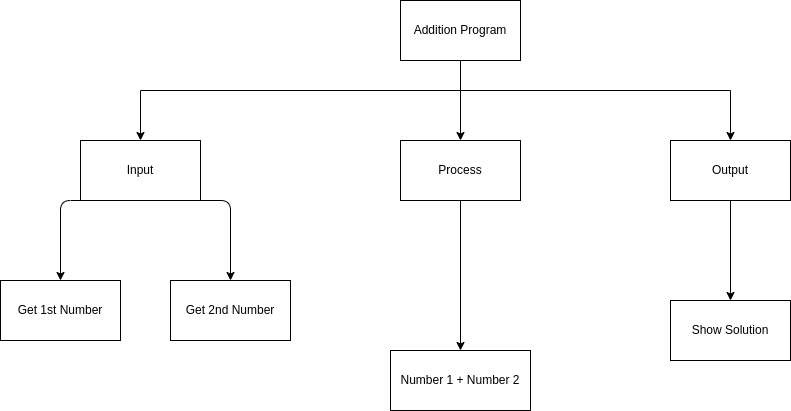

The diagram above was exported from draw.io. Its source (the exported page's mxGraphModel, read from the mxfile embedded in the PNG):
<mxGraphModel dx="1641" dy="580" grid="1" gridSize="10" guides="1" tooltips="1" connect="1" arrows="1" fold="1" page="1" pageScale="1" pageWidth="827" pageHeight="1169" math="0" shadow="0">
  <root>
    <mxCell id="0" />
    <mxCell id="1" parent="0" />
    <mxCell id="9" style="edgeStyle=none;html=1;entryX=0.5;entryY=0;entryDx=0;entryDy=0;jumpStyle=line;" parent="1" target="4" edge="1">
      <mxGeometry relative="1" as="geometry">
        <mxPoint x="330" y="90" as="sourcePoint" />
      </mxGeometry>
    </mxCell>
    <mxCell id="16" style="edgeStyle=orthogonalEdgeStyle;rounded=0;jumpStyle=line;html=1;entryX=0.5;entryY=0;entryDx=0;entryDy=0;" parent="1" source="2" target="3" edge="1">
      <mxGeometry relative="1" as="geometry">
        <Array as="points">
          <mxPoint x="330" y="120" />
          <mxPoint x="10" y="120" />
        </Array>
      </mxGeometry>
    </mxCell>
    <mxCell id="17" style="edgeStyle=orthogonalEdgeStyle;shape=connector;rounded=0;jumpStyle=line;html=1;labelBackgroundColor=default;fontFamily=Helvetica;fontSize=11;fontColor=default;endArrow=classic;strokeColor=default;" parent="1" source="2" target="5" edge="1">
      <mxGeometry relative="1" as="geometry">
        <Array as="points">
          <mxPoint x="330" y="120" />
          <mxPoint x="600" y="120" />
        </Array>
      </mxGeometry>
    </mxCell>
    <mxCell id="2" value="Addition Program" style="rounded=0;whiteSpace=wrap;html=1;" parent="1" vertex="1">
      <mxGeometry x="270" y="30" width="120" height="60" as="geometry" />
    </mxCell>
    <mxCell id="13" style="edgeStyle=none;html=1;exitX=0.5;exitY=1;exitDx=0;exitDy=0;entryX=0.5;entryY=0;entryDx=0;entryDy=0;" parent="1" source="3" target="6" edge="1">
      <mxGeometry relative="1" as="geometry">
        <Array as="points">
          <mxPoint x="-70" y="230" />
        </Array>
      </mxGeometry>
    </mxCell>
    <mxCell id="19" style="edgeStyle=none;html=1;exitX=1;exitY=1;exitDx=0;exitDy=0;entryX=0.5;entryY=0;entryDx=0;entryDy=0;" parent="1" source="3" target="18" edge="1">
      <mxGeometry relative="1" as="geometry">
        <Array as="points">
          <mxPoint x="100" y="230" />
        </Array>
      </mxGeometry>
    </mxCell>
    <mxCell id="3" value="Input" style="rounded=0;whiteSpace=wrap;html=1;" parent="1" vertex="1">
      <mxGeometry x="-50" y="170" width="120" height="60" as="geometry" />
    </mxCell>
    <mxCell id="24" style="edgeStyle=none;html=1;exitX=0.5;exitY=1;exitDx=0;exitDy=0;entryX=0.5;entryY=0;entryDx=0;entryDy=0;" edge="1" parent="1" source="4" target="20">
      <mxGeometry relative="1" as="geometry" />
    </mxCell>
    <mxCell id="4" value="Process" style="rounded=0;whiteSpace=wrap;html=1;" parent="1" vertex="1">
      <mxGeometry x="270" y="170" width="120" height="60" as="geometry" />
    </mxCell>
    <mxCell id="14" style="edgeStyle=none;html=1;exitX=0.5;exitY=1;exitDx=0;exitDy=0;entryX=0.5;entryY=0;entryDx=0;entryDy=0;rounded=0;" parent="1" source="5" target="7" edge="1">
      <mxGeometry relative="1" as="geometry">
        <Array as="points" />
      </mxGeometry>
    </mxCell>
    <mxCell id="5" value="Output" style="rounded=0;whiteSpace=wrap;html=1;" parent="1" vertex="1">
      <mxGeometry x="540" y="170" width="120" height="60" as="geometry" />
    </mxCell>
    <mxCell id="6" value="Get 1st Number" style="rounded=0;whiteSpace=wrap;html=1;" parent="1" vertex="1">
      <mxGeometry x="-130" y="310" width="120" height="60" as="geometry" />
    </mxCell>
    <mxCell id="7" value="Show Solution" style="rounded=0;whiteSpace=wrap;html=1;" parent="1" vertex="1">
      <mxGeometry x="540" y="330" width="120" height="60" as="geometry" />
    </mxCell>
    <mxCell id="18" value="Get 2nd Number" style="rounded=0;whiteSpace=wrap;html=1;" parent="1" vertex="1">
      <mxGeometry x="40" y="310" width="120" height="60" as="geometry" />
    </mxCell>
    <mxCell id="20" value="Number 1 + Number 2" style="rounded=0;whiteSpace=wrap;html=1;" parent="1" vertex="1">
      <mxGeometry x="260" y="380" width="140" height="60" as="geometry" />
    </mxCell>
  </root>
</mxGraphModel>